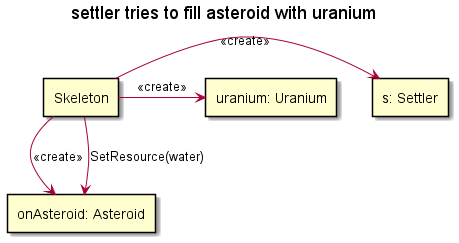

The diagram above was rendered by PlantUML. Its source (embedded in the PNG):
@startuml

skinparam SequenceLifeLineBackgroundColor LightYellow

title "settler tries to fill asteroid with uranium"

rectangle "s: Settler" as settler
rectangle "onAsteroid: Asteroid" as onAsteroid
rectangle "uranium: Uranium" as uranium
rectangle "Skeleton" as skeleton

skeleton->settler : <<create>>
skeleton->onAsteroid: <<create>>
skeleton->uranium: <<create>>

skeleton-down->onAsteroid: SetResource(water)


@enduml